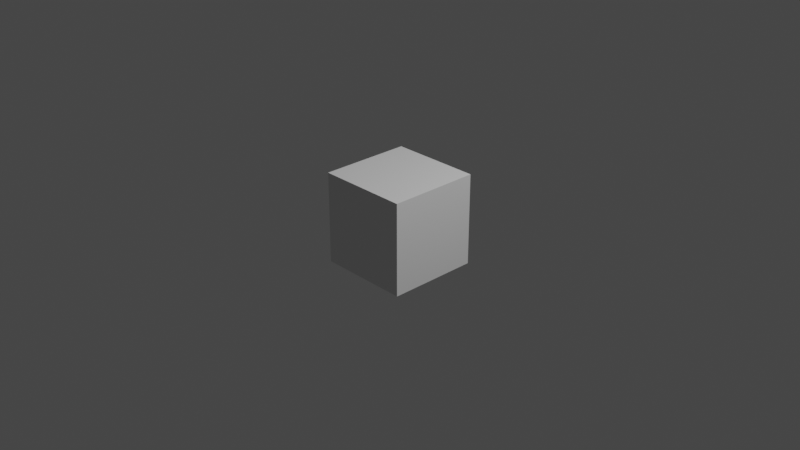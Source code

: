 # Source: morphing.blend  (saved by Blender 3.2.14; exported with 4.5.12 LTS)
import bpy
from mathutils import Matrix  # noqa: F401  (used for matrix-valued properties, if any)

bpy.ops.wm.read_factory_settings(use_empty=True)
scene = bpy.context.scene
scene.name = 'Scene'

# ---- collections
col_collection = bpy.data.collections.new('Collection'); scene.collection.children.link(col_collection)

# ---- materials (node trees are filled in below, after node groups)
mat_material = bpy.data.materials.new('Material')
mat_material.alpha_threshold = 0.0
mat_material.use_transparent_shadow = False
mat_material.line_color = (0.0, 0.0, 0.0, 1.0)

# ---- node groups
ng_geometry_nodes = bpy.data.node_groups.new('Geometry Nodes', 'GeometryNodeTree')
_s = ng_geometry_nodes.interface.new_socket(name='Geometry', in_out='OUTPUT', socket_type='NodeSocketGeometry')
_s = ng_geometry_nodes.interface.new_socket(name='Geometry', in_out='INPUT', socket_type='NodeSocketGeometry')
ng_geometry_nodes.is_modifier = True
_N = ng_geometry_nodes.nodes; _L = ng_geometry_nodes.links
n0 = _N.new('GeometryNodeStoreNamedAttribute'); n0.name = 'Store Named Attribute.001'; n0.location = (-432, -182)
n0.data_type = 'FLOAT_VECTOR'
n0.domain = 'CORNER'
n0.inputs[2].default_value = 'uv_map'
n1 = _N.new('GeometryNodeStoreNamedAttribute'); n1.name = 'Store Named Attribute'; n1.location = (-344, 170)
n1.data_type = 'FLOAT_VECTOR'
n1.domain = 'CORNER'
n1.inputs[2].default_value = 'UVMap'
n2 = _N.new('GeometryNodeCaptureAttribute'); n2.name = 'Capture Attribute'; n2.location = (-84, 177)
n2.capture_items.clear()
n3 = _N.new('NodeGroupOutput'); n3.name = 'Group Output'; n3.location = (546, 93)
n4 = _N.new('GeometryNodeSetPosition'); n4.name = 'Set Position'; n4.location = (267, 113)
n5 = _N.new('GeometryNodeMeshIcoSphere'); n5.name = 'Ico Sphere'; n5.location = (-369, 170)
n6 = _N.new('NodeGroupInput'); n6.name = 'Group Input'; n6.location = (-575, 80)
n7 = _N.new('ShaderNodeMix'); n7.name = 'Mix'; n7.location = (82, 3)
n7.data_type = 'RGBA'
n7.inputs[0].default_value = 1.0
n8 = _N.new('GeometryNodeMeshCube'); n8.name = 'Cube'; n8.location = (-457, -182)
n9 = _N.new('GeometryNodeInputPosition'); n9.name = 'Position'; n9.location = (-410, -32)
n10 = _N.new('GeometryNodeSampleNearestSurface'); n10.name = 'Sample Nearest Surface'; n10.location = (0, 0)
n11 = _N.new('GeometryNodeSampleIndex'); n11.name = 'Sample Index'; n11.location = (0, 0)
n11.data_type = 'FLOAT_VECTOR'
n12 = _N.new('GeometryNodeSampleNearest'); n12.name = 'Sample Nearest'; n12.location = (0, 0)
_L.new(n4.outputs[0], n3.inputs[0])
_L.new(n2.outputs[0], n4.inputs[0])
_L.new(n1.outputs[0], n2.inputs[0])
_L.new(n9.outputs[0], n2.inputs[1])
_L.new(n7.outputs[2], n4.inputs[2])
_L.new(n2.outputs[1], n7.inputs[6])
_L.new(n9.outputs[0], n11.inputs[1])
_L.new(n11.outputs[0], n7.inputs[7])
_L.new(n5.outputs[0], n1.inputs[0])
_L.new(n5.outputs[1], n1.inputs[3])
_L.new(n8.outputs[0], n0.inputs[0])
_L.new(n8.outputs[1], n0.inputs[3])
_L.new(n0.outputs[0], n11.inputs[0])
_L.new(n0.outputs[0], n12.inputs[0])
_L.new(n12.outputs[0], n11.inputs[2])
n3.is_active_output = True

# ---- material node trees
mat_material.use_nodes = True; mat_material.node_tree.nodes.clear()
_N = mat_material.node_tree.nodes; _L = mat_material.node_tree.links
n0 = _N.new('ShaderNodeOutputMaterial'); n0.name = 'Material Output'; n0.location = (300, 300)
n1 = _N.new('ShaderNodeBsdfPrincipled'); n1.name = 'Principled BSDF'; n1.location = (10, 300)
n1.distribution = 'GGX'
n1.subsurface_method = 'RANDOM_WALK_SKIN'
n1.inputs[2].default_value = 0.4
n1.inputs[3].default_value = 1.45
n1.inputs[27].default_value = (0.0, 0.0, 0.0, 1.0)
n1.inputs[28].default_value = 1.0
_L.new(n1.outputs[0], n0.inputs[0])
n0.is_active_output = True

# ---- world
world_world = bpy.data.worlds.new('World'); scene.world = world_world
world_world.use_nodes = True; world_world.node_tree.nodes.clear()
_N = world_world.node_tree.nodes; _L = world_world.node_tree.links
n0 = _N.new('ShaderNodeOutputWorld'); n0.name = 'World Output'; n0.location = (300, 300)
n1 = _N.new('ShaderNodeBackground'); n1.name = 'Background'; n1.location = (10, 300)
n1.inputs[0].default_value = (0.05088, 0.05088, 0.05088, 1.0)
_L.new(n1.outputs[0], n0.inputs[0])
n0.is_active_output = True
world_world.color = (0.05088, 0.05088, 0.05088)
world_world.use_sun_shadow = False
world_world.sun_shadow_jitter_overblur = 0.0

# ---- cameras
cam_camera = bpy.data.cameras.new('Camera')
cam_camera.clip_end = 100.0
cam_camera.ortho_scale = 7.314

# ---- lights
light_light = bpy.data.lights.new('Light', 'POINT')
light_light.transmission_factor = 0.0
light_light.energy = 1000.0
light_light.shadow_soft_size = 0.1
light_light.shadow_maximum_resolution = 0.006
light_light.use_absolute_resolution = True

# ---- meshes
me_cube = bpy.data.meshes.new('Cube')
me_cube.from_pydata([(1.0, 1.0, 1.0), (1.0, 1.0, -1.0), (1.0, -1.0, 1.0), (1.0, -1.0, -1.0), (-1.0, 1.0, 1.0), (-1.0, 1.0, -1.0), (-1.0, -1.0, 1.0), (-1.0, -1.0, -1.0)], [], [(0, 4, 6, 2), (3, 2, 6, 7), (7, 6, 4, 5), (5, 1, 3, 7), (1, 0, 2, 3), (5, 4, 0, 1)])
_uv = me_cube.uv_layers.new(name='UVMap')
_uv.uv.foreach_set('vector', [0.625, 0.5, 0.875, 0.5, 0.875, 0.75, 0.625, 0.75, 0.375, 0.75, 0.625, 0.75, 0.625, 1.0, 0.375, 1.0, 0.375, 0.0, 0.625, 0.0, 0.625, 0.25, 0.375, 0.25, 0.125, 0.5, 0.375, 0.5, 0.375, 0.75, 0.125, 0.75, 0.375, 0.5, 0.625, 0.5, 0.625, 0.75, 0.375, 0.75, 0.375, 0.25, 0.625, 0.25, 0.625, 0.5, 0.375, 0.5])
me_cube.materials.append(mat_material)
me_cube.use_mirror_vertex_groups = False
me_cube.update()

# ---- objects
ob_cube = bpy.data.objects.new('Cube', me_cube)
ob_light = bpy.data.objects.new('Light', light_light)
ob_camera = bpy.data.objects.new('Camera', cam_camera)

# ---- transforms, parenting, visibility, modifiers, constraints
ob_cube.location = (0.0, 0.0, 0.0)
ob_cube.lock_rotations_4d = False
ob_cube.empty_display_type = 'ARROWS'
ob_cube.lineart.crease_threshold = 0.0
_m = ob_cube.modifiers.new('GeometryNodes', 'NODES')
_m.node_group = ng_geometry_nodes
ob_light.location = (4.076, 1.005, 5.904)
ob_light.rotation_euler = (0.6503, 0.05522, 1.866)
ob_light.lock_rotations_4d = False
ob_light.empty_display_type = 'ARROWS'
ob_light.color = (0.0, 0.0, 0.0, 0.0)
ob_light.lineart.crease_threshold = 0.0
ob_camera.location = (7.359, -6.926, 4.958)
ob_camera.rotation_euler = (1.109, 0.0, 0.8149)
ob_camera.lock_rotations_4d = False
ob_camera.empty_display_type = 'ARROWS'
ob_camera.color = (0.0, 0.0, 0.0, 0.0)
ob_camera.display_type = 'WIRE'
ob_camera.lineart.crease_threshold = 0.0

# ---- collection membership
col_collection.objects.link(ob_cube)
col_collection.objects.link(ob_light)
col_collection.objects.link(ob_camera)

# ---- scene / render settings (as saved in the file)
scene.camera = ob_camera
scene.frame_start = 1; scene.frame_end = 250; scene.frame_set(122)
scene.render.engine = 'BLENDER_EEVEE_NEXT'
scene.cycles.sampling_pattern = 'TABULATED_SOBOL'
scene.cycles.use_light_tree = False
scene.view_settings.view_transform = 'Filmic'
bpy.context.view_layer.update()
